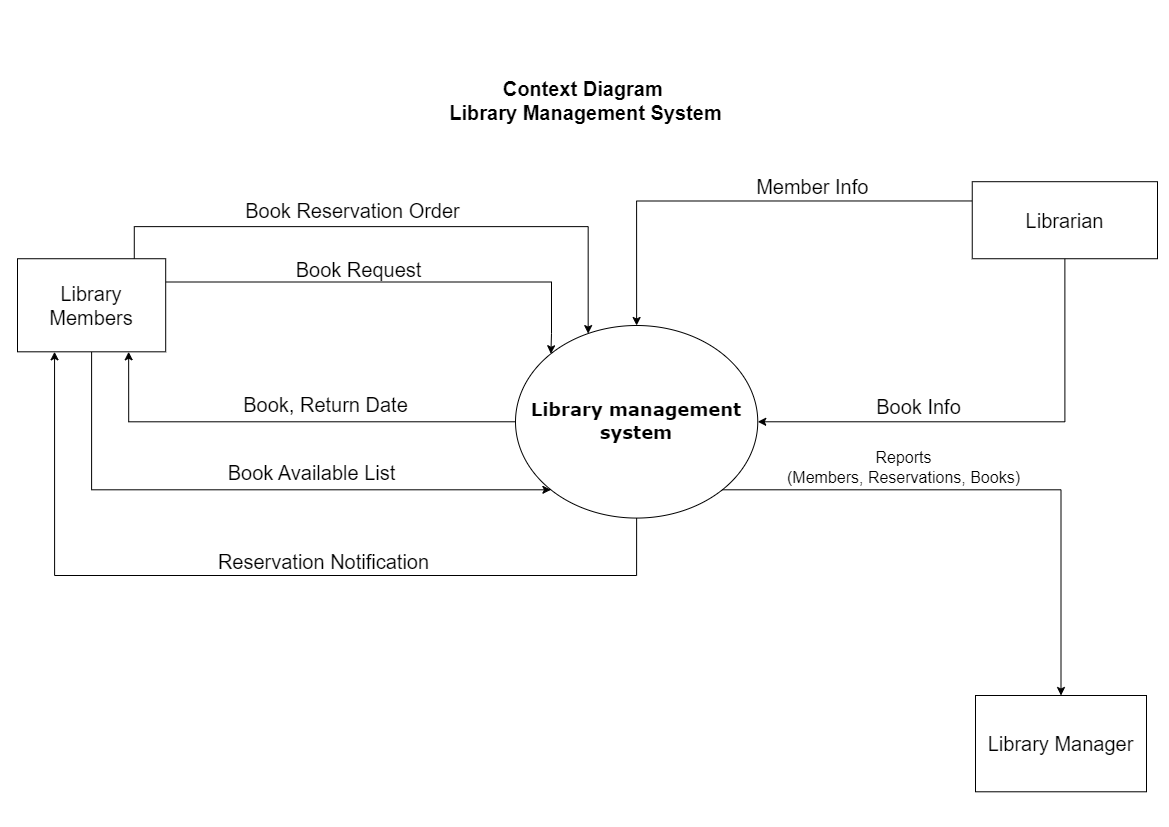

The diagram above was exported from draw.io. Its source (the exported page's mxGraphModel, read from the mxfile embedded in the PNG):
<mxGraphModel dx="1290" dy="629" grid="0" gridSize="10" guides="1" tooltips="1" connect="1" arrows="1" fold="1" page="1" pageScale="1" pageWidth="1169" pageHeight="827" math="0" shadow="0">
  <root>
    <mxCell id="0" />
    <mxCell id="1" parent="0" />
    <mxCell id="O3pePAC8wXpVwLeQrTAs-2" value="Context Diagram&amp;nbsp;&lt;br style=&quot;font-size: 20px;&quot;&gt;Library Management System" style="text;html=1;align=center;verticalAlign=middle;resizable=0;points=[];autosize=1;strokeColor=none;fillColor=none;fontStyle=1;fontSize=20;" parent="1" vertex="1">
      <mxGeometry x="440" y="70" width="290" height="60" as="geometry" />
    </mxCell>
    <mxCell id="O3pePAC8wXpVwLeQrTAs-4" value="" style="group" parent="1" vertex="1" connectable="0">
      <mxGeometry x="17" y="168" width="1140" height="623.2900000000001" as="geometry" />
    </mxCell>
    <mxCell id="XqLzsYDsnyS6kK-KGQqA-3" value="&lt;font style=&quot;font-size: 18px;&quot; face=&quot;Verdana&quot;&gt;&lt;b style=&quot;font-size: 18px;&quot;&gt;Library management system&lt;/b&gt;&lt;/font&gt;" style="ellipse;whiteSpace=wrap;html=1;movable=1;resizable=1;rotatable=1;deletable=1;editable=1;locked=0;connectable=1;container=0;fontSize=18;" parent="O3pePAC8wXpVwLeQrTAs-4" vertex="1">
      <mxGeometry x="498" y="156.99702903536536" width="242.25" height="192.57465253887432" as="geometry" />
    </mxCell>
    <mxCell id="DH00FvAJnnbW6bKAE-SL-2" style="edgeStyle=orthogonalEdgeStyle;rounded=0;orthogonalLoop=1;jettySize=auto;html=1;exitX=0.5;exitY=1;exitDx=0;exitDy=0;entryX=0;entryY=1;entryDx=0;entryDy=0;" parent="O3pePAC8wXpVwLeQrTAs-4" source="XqLzsYDsnyS6kK-KGQqA-5" target="XqLzsYDsnyS6kK-KGQqA-3" edge="1">
      <mxGeometry relative="1" as="geometry" />
    </mxCell>
    <mxCell id="DAH1wKKM-QWOaFqPa0QI-1" style="edgeStyle=orthogonalEdgeStyle;rounded=0;orthogonalLoop=1;jettySize=auto;html=1;exitX=1;exitY=0.25;exitDx=0;exitDy=0;entryX=0;entryY=0;entryDx=0;entryDy=0;" parent="O3pePAC8wXpVwLeQrTAs-4" source="XqLzsYDsnyS6kK-KGQqA-5" target="XqLzsYDsnyS6kK-KGQqA-3" edge="1">
      <mxGeometry relative="1" as="geometry">
        <Array as="points">
          <mxPoint x="534" y="113" />
          <mxPoint x="534" y="165" />
        </Array>
      </mxGeometry>
    </mxCell>
    <mxCell id="XqLzsYDsnyS6kK-KGQqA-5" value="&lt;font style=&quot;font-size: 20px;&quot;&gt;Library Members&lt;br style=&quot;font-size: 20px;&quot;&gt;&lt;/font&gt;" style="rounded=0;whiteSpace=wrap;html=1;container=0;fontSize=20;" parent="O3pePAC8wXpVwLeQrTAs-4" vertex="1">
      <mxGeometry y="90.22815467180408" width="148.20000000000002" height="93.07774872712258" as="geometry" />
    </mxCell>
    <mxCell id="PlGmfiSZm8DJ5U56nJp8-26" style="edgeStyle=orthogonalEdgeStyle;rounded=0;orthogonalLoop=1;jettySize=auto;html=1;exitX=0;exitY=0.25;exitDx=0;exitDy=0;entryX=0.5;entryY=0;entryDx=0;entryDy=0;" parent="O3pePAC8wXpVwLeQrTAs-4" source="PlGmfiSZm8DJ5U56nJp8-3" target="XqLzsYDsnyS6kK-KGQqA-3" edge="1">
      <mxGeometry relative="1" as="geometry" />
    </mxCell>
    <mxCell id="PlGmfiSZm8DJ5U56nJp8-30" style="edgeStyle=orthogonalEdgeStyle;rounded=0;orthogonalLoop=1;jettySize=auto;html=1;exitX=0.5;exitY=1;exitDx=0;exitDy=0;entryX=1;entryY=0.5;entryDx=0;entryDy=0;" parent="O3pePAC8wXpVwLeQrTAs-4" source="PlGmfiSZm8DJ5U56nJp8-3" target="XqLzsYDsnyS6kK-KGQqA-3" edge="1">
      <mxGeometry relative="1" as="geometry" />
    </mxCell>
    <mxCell id="PlGmfiSZm8DJ5U56nJp8-3" value="&lt;font style=&quot;font-size: 20px;&quot;&gt;Librarian&lt;br style=&quot;font-size: 20px;&quot;&gt;&lt;/font&gt;" style="rounded=0;whiteSpace=wrap;html=1;container=0;fontSize=20;" parent="O3pePAC8wXpVwLeQrTAs-4" vertex="1">
      <mxGeometry x="954.75" y="13.198293656254293" width="185.25" height="77.02986101554973" as="geometry" />
    </mxCell>
    <mxCell id="PlGmfiSZm8DJ5U56nJp8-5" value="&lt;font style=&quot;font-size: 20px;&quot;&gt;&lt;font style=&quot;font-size: 20px;&quot;&gt;Book Request&lt;/font&gt;&lt;br style=&quot;font-size: 20px;&quot;&gt;&lt;/font&gt;" style="text;html=1;align=center;verticalAlign=middle;resizable=0;points=[];autosize=1;strokeColor=none;fillColor=none;rotation=0;container=0;fontSize=20;" parent="O3pePAC8wXpVwLeQrTAs-4" vertex="1">
      <mxGeometry x="269.00376106194693" y="83.00250034402086" width="144" height="36" as="geometry" />
    </mxCell>
    <mxCell id="PlGmfiSZm8DJ5U56nJp8-17" value="Book, Return Date" style="text;html=1;align=center;verticalAlign=middle;resizable=0;points=[];autosize=1;strokeColor=none;fillColor=none;container=0;fontSize=20;" parent="O3pePAC8wXpVwLeQrTAs-4" vertex="1">
      <mxGeometry x="212.99716814159297" y="215.9985963946608" width="190" height="40" as="geometry" />
    </mxCell>
    <mxCell id="PlGmfiSZm8DJ5U56nJp8-27" value="&amp;nbsp;Member Info" style="text;html=1;align=center;verticalAlign=middle;resizable=0;points=[];autosize=1;strokeColor=none;fillColor=none;container=0;fontSize=20;" parent="O3pePAC8wXpVwLeQrTAs-4" vertex="1">
      <mxGeometry x="723.5376106194691" width="136" height="36" as="geometry" />
    </mxCell>
    <mxCell id="PlGmfiSZm8DJ5U56nJp8-34" value="&lt;font style=&quot;font-size: 16px;&quot;&gt;Reports&lt;br style=&quot;font-size: 16px;&quot;&gt;(Members, Reservations, Books)&lt;/font&gt;" style="text;html=1;align=center;verticalAlign=middle;resizable=0;points=[];autosize=1;strokeColor=none;fillColor=none;container=0;fontSize=16;" parent="O3pePAC8wXpVwLeQrTAs-4" vertex="1">
      <mxGeometry x="760.2470353982302" y="274.00270675657043" width="251" height="50" as="geometry" />
    </mxCell>
    <mxCell id="DH00FvAJnnbW6bKAE-SL-3" value="Book Available List" style="text;html=1;align=center;verticalAlign=middle;resizable=0;points=[];autosize=1;strokeColor=none;fillColor=none;container=0;fontSize=20;" parent="O3pePAC8wXpVwLeQrTAs-4" vertex="1">
      <mxGeometry x="201.0037610619469" y="286.0049277556076" width="186" height="36" as="geometry" />
    </mxCell>
    <mxCell id="DAH1wKKM-QWOaFqPa0QI-4" style="edgeStyle=orthogonalEdgeStyle;rounded=0;orthogonalLoop=1;jettySize=auto;html=1;exitX=0.5;exitY=1;exitDx=0;exitDy=0;entryX=0.25;entryY=1;entryDx=0;entryDy=0;" parent="O3pePAC8wXpVwLeQrTAs-4" source="XqLzsYDsnyS6kK-KGQqA-3" target="XqLzsYDsnyS6kK-KGQqA-5" edge="1">
      <mxGeometry relative="1" as="geometry">
        <Array as="points">
          <mxPoint x="619" y="407" />
          <mxPoint x="37" y="407" />
        </Array>
      </mxGeometry>
    </mxCell>
    <mxCell id="DH00FvAJnnbW6bKAE-SL-4" style="edgeStyle=orthogonalEdgeStyle;rounded=0;orthogonalLoop=1;jettySize=auto;html=1;exitX=0;exitY=0.5;exitDx=0;exitDy=0;entryX=0.75;entryY=1;entryDx=0;entryDy=0;" parent="O3pePAC8wXpVwLeQrTAs-4" source="XqLzsYDsnyS6kK-KGQqA-3" target="XqLzsYDsnyS6kK-KGQqA-5" edge="1">
      <mxGeometry relative="1" as="geometry">
        <mxPoint x="128.25" y="186.5154809412412" as="targetPoint" />
      </mxGeometry>
    </mxCell>
    <mxCell id="DH00FvAJnnbW6bKAE-SL-7" value="Book Reservation Order" style="text;html=1;align=center;verticalAlign=middle;resizable=0;points=[];autosize=1;strokeColor=none;fillColor=none;container=0;fontSize=20;" parent="O3pePAC8wXpVwLeQrTAs-4" vertex="1">
      <mxGeometry x="215.149778761062" y="21.64703453970003" width="240" height="40" as="geometry" />
    </mxCell>
    <mxCell id="DH00FvAJnnbW6bKAE-SL-8" style="edgeStyle=elbowEdgeStyle;rounded=0;orthogonalLoop=1;jettySize=auto;elbow=vertical;html=1;exitX=0.788;exitY=-0.002;exitDx=0;exitDy=0;entryX=0.3;entryY=0.042;entryDx=0;entryDy=0;entryPerimeter=0;exitPerimeter=0;" parent="O3pePAC8wXpVwLeQrTAs-4" source="XqLzsYDsnyS6kK-KGQqA-5" target="XqLzsYDsnyS6kK-KGQqA-3" edge="1">
      <mxGeometry relative="1" as="geometry">
        <mxPoint x="198.07500000000002" y="149.60533920462365" as="sourcePoint" />
        <mxPoint x="574.275" y="138.37181780652259" as="targetPoint" />
        <Array as="points">
          <mxPoint x="384.75" y="58.13237924865825" />
          <mxPoint x="470.25" y="58.13237924865825" />
          <mxPoint x="470.25" y="58.13237924865825" />
        </Array>
      </mxGeometry>
    </mxCell>
    <mxCell id="DH00FvAJnnbW6bKAE-SL-9" value="&lt;font style=&quot;font-size: 20px;&quot;&gt;Library Manager&lt;/font&gt;" style="rounded=0;whiteSpace=wrap;html=1;container=0;fontSize=13;" parent="O3pePAC8wXpVwLeQrTAs-4" vertex="1">
      <mxGeometry x="958" y="527.002673730563" width="171" height="96.28732626943716" as="geometry" />
    </mxCell>
    <mxCell id="DAH1wKKM-QWOaFqPa0QI-3" style="edgeStyle=orthogonalEdgeStyle;rounded=0;orthogonalLoop=1;jettySize=auto;html=1;exitX=1;exitY=1;exitDx=0;exitDy=0;entryX=0.5;entryY=0;entryDx=0;entryDy=0;" parent="O3pePAC8wXpVwLeQrTAs-4" source="XqLzsYDsnyS6kK-KGQqA-3" target="DH00FvAJnnbW6bKAE-SL-9" edge="1">
      <mxGeometry relative="1" as="geometry" />
    </mxCell>
    <mxCell id="DAH1wKKM-QWOaFqPa0QI-5" value="Reservation Notification" style="text;html=1;align=center;verticalAlign=middle;resizable=0;points=[];autosize=1;strokeColor=none;fillColor=none;fontSize=20;" parent="O3pePAC8wXpVwLeQrTAs-4" vertex="1">
      <mxGeometry x="191" y="375" width="229" height="36" as="geometry" />
    </mxCell>
    <mxCell id="DAH1wKKM-QWOaFqPa0QI-6" value="Book Info" style="text;html=1;align=center;verticalAlign=middle;resizable=0;points=[];autosize=1;strokeColor=none;fillColor=none;container=0;fontSize=20;" parent="O3pePAC8wXpVwLeQrTAs-4" vertex="1">
      <mxGeometry x="849.9976106194691" y="220" width="103" height="36" as="geometry" />
    </mxCell>
  </root>
</mxGraphModel>